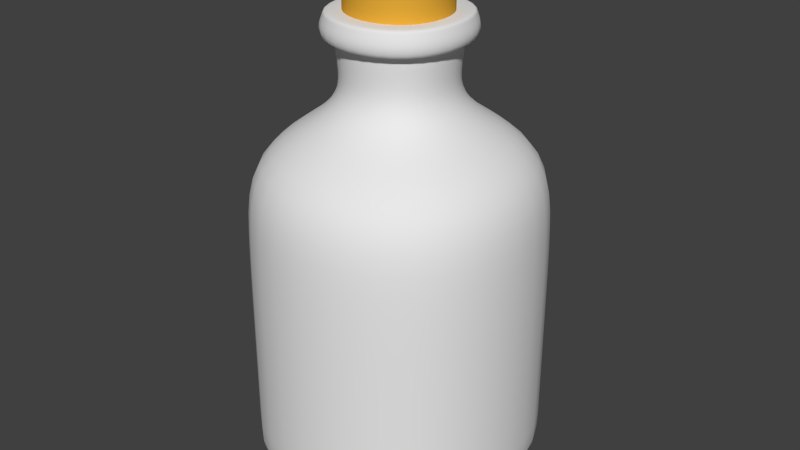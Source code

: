 # Source: TomatoJuice.blend  (saved by Blender 2.74.0; exported with 4.5.12 LTS)
import bpy
from mathutils import Matrix  # noqa: F401  (used for matrix-valued properties, if any)

bpy.ops.wm.read_factory_settings(use_empty=True)
scene = bpy.context.scene
scene.name = 'Scene'

# ---- collections
col_collection_1 = bpy.data.collections.new('Collection 1'); scene.collection.children.link(col_collection_1)

# ---- materials (node trees are filled in below, after node groups)
mat_bottle = bpy.data.materials.new('Bottle')
mat_bottle.alpha_threshold = 0.0
mat_bottle.use_transparent_shadow = False
mat_bottle.roughness = 0.5
mat_bottle.line_color = (0.0, 0.0, 0.0, 1.0)
mat_juice = bpy.data.materials.new('Juice')
mat_juice.alpha_threshold = 0.0
mat_juice.use_transparent_shadow = False
mat_juice.diffuse_color = (0.8, 0.04819, 0.0, 1.0)
mat_juice.roughness = 0.5
mat_juice.line_color = (0.0, 0.0, 0.0, 1.0)
mat_cork = bpy.data.materials.new('Cork')
mat_cork.alpha_threshold = 0.0
mat_cork.use_transparent_shadow = False
mat_cork.diffuse_color = (0.8, 0.4133, 0.04057, 1.0)
mat_cork.roughness = 0.5
mat_cork.line_color = (0.0, 0.0, 0.0, 1.0)

# ---- material node trees

# ---- world
world_world = bpy.data.worlds.new('World'); scene.world = world_world
world_world.color = (0.05088, 0.05088, 0.05088)
world_world.use_sun_shadow = False
world_world.sun_shadow_jitter_overblur = 0.0
world_world.cycles.sampling_method = 'MANUAL'
world_world.cycles.sample_map_resolution = 256

# ---- meshes
me_cube = bpy.data.meshes.new('Cube')
me_cube.from_pydata([(-0.3529, -0.3451, 2.335), (-0.3529, 0.3206, 2.335), (0.3529, 0.3206, 2.335), (0.3529, -0.3451, 2.335), (-0.3529, -0.3451, 2.97), (-0.3529, 0.3206, 2.97), (0.3529, 0.3206, 2.97), (0.3529, -0.3451, 2.97), (2.384e-07, 0.4566, 2.97), (2.384e-07, 0.4566, 2.335), (2.384e-07, -0.4812, 2.97), (2.384e-07, -0.4812, 2.335), (2.384e-07, -0.01227, 2.97), (2.384e-07, -0.01227, 2.335), (0.4689, -0.01227, 2.335), (0.4689, -0.01227, 2.97), (-0.4689, -0.01227, 2.335), (-0.4689, -0.01227, 2.97), (-0.3529, 0.3206, 2.653), (-0.3529, -0.3451, 2.653), (0.3529, 0.3206, 2.653), (0.3529, -0.3451, 2.653), (2.384e-07, 0.4566, 2.653), (2.384e-07, -0.4812, 2.653), (0.4689, -0.01227, 2.653), (-0.4689, -0.01227, 2.653), (-0.3529, 0.3206, 2.471), (0.3529, 0.3206, 2.471), (0.3529, -0.3451, 2.471), (2.384e-07, 0.4566, 2.471), (-0.4689, -0.01227, 2.872), (0.4689, -0.01227, 2.872), (2.384e-07, -0.4812, 2.872), (2.384e-07, 0.4566, 2.872), (0.3529, -0.3451, 2.872), (0.3529, 0.3206, 2.872), (-0.3529, 0.3206, 2.872), (-0.3529, -0.3451, 2.872), (2.384e-07, -0.4812, 2.471), (0.4689, -0.01227, 2.471), (-0.4689, -0.01227, 2.471), (-0.3529, -0.3451, 2.471), (-1.0, -1.0, -1.307), (-1.0, 1.0, -1.307), (1.0, 1.0, -1.307), (1.0, -1.0, -1.307), (-0.5219, -0.5218, 1.809), (-0.9666, -0.9666, 1.491), (-0.9666, 0.9667, 1.491), (0.9666, 0.9667, 1.491), (0.9666, -0.9666, 1.491), (0.0, 1.351, -1.307), (0.0, 1.306, 1.491), (0.0, -1.352, -1.307), (0.0, -1.307, 1.491), (0.0, 0.0, -1.307), (1.301, 0.0, -1.307), (1.257, 4.676e-05, 1.491), (-1.301, 0.0, -1.307), (-1.257, 4.676e-05, 1.491), (-1.0, 1.0, -1.183), (-1.0, -1.0, -1.183), (1.0, 1.0, -1.183), (1.0, -1.0, -1.183), (0.0, 1.351, -1.183), (0.0, -1.352, -1.183), (1.301, 0.0, -1.183), (-1.301, 0.0, -1.183), (-1.0, -1.0, 0.1819), (-1.0, 1.0, 0.1819), (1.0, 1.0, 0.1819), (1.0, -1.0, 0.1819), (0.0, 1.351, 0.1819), (0.0, -1.352, 0.1819), (1.301, 0.0, 0.1819), (-1.301, 0.0, 0.1819), (3.906e-10, -0.7061, 1.809), (0.6789, 3.499e-05, 1.809), (-0.6789, 3.499e-05, 1.809), (-0.3928, -0.3929, 2.004), (-1.301, 0.0, 0.8643), (1.301, 0.0, 0.8643), (0.0, -1.352, 0.8643), (0.0, 1.351, 0.8643), (1.588e-10, -0.5318, 2.004), (0.511, -0.0001478, 2.004), (-0.511, -0.0001478, 2.004), (-0.3928, 0.3926, 2.004), (1.0, -1.0, 0.8643), (1.0, 1.0, 0.8643), (-1.0, 1.0, 0.8643), (-1.0, -1.0, 0.8643), (-0.5219, 0.5219, 1.809), (0.5219, 0.5219, 1.809), (0.5219, -0.5218, 1.809), (3.906e-10, 0.7046, 1.809), (1.588e-10, 0.53, 2.004), (0.3928, -0.3929, 2.004), (0.3928, 0.3926, 2.004), (-0.3783, -0.3783, 2.172), (0.0, -0.5121, 2.172), (0.4921, -9.435e-05, 2.172), (-0.4921, -9.435e-05, 2.172), (-0.3783, 0.3782, 2.172), (0.0, 0.5104, 2.172), (0.3783, -0.3783, 2.172), (0.3783, 0.3782, 2.172), (-0.4047, -0.4047, 2.392), (0.0, -0.5477, 2.392), (0.5265, -8.774e-08, 2.392), (-0.5265, -8.774e-08, 2.392), (-0.4047, 0.4047, 2.392), (0.0, 0.5464, 2.392), (0.4047, -0.4047, 2.392), (0.4047, 0.4047, 2.392), (0.4047, 0.4047, 2.516), (0.5265, -8.774e-08, 2.516), (-0.4047, 0.4047, 2.516), (0.0, 0.5464, 2.516), (0.0, -0.5477, 2.516), (-0.4047, -0.4047, 2.516), (-0.5265, -8.774e-08, 2.516), (0.4047, -0.4047, 2.516), (-0.9007, -0.8958, -1.196), (-0.9007, 0.8958, -1.196), (0.9007, 0.8958, -1.196), (0.9007, -0.8958, -1.196), (-0.4185, -0.4126, 1.648), (-0.8434, -0.8367, 1.343), (-0.8434, 0.8368, 1.343), (0.8434, 0.8368, 1.343), (0.8434, -0.8367, 1.343), (0.0, 1.202, -1.187), (-1.192e-09, 1.107, 1.348), (0.0, -1.204, -1.187), (0.0, -1.109, 1.348), (0.0, 0.0, -1.125), (1.162, 0.0, -1.189), (1.076, 4.676e-05, 1.346), (-1.162, 0.0, -1.189), (-1.076, 4.676e-05, 1.346), (-0.8745, 0.8683, -1.183), (-0.8745, -0.8683, -1.183), (0.8745, 0.8683, -1.183), (0.8745, -0.8683, -1.183), (0.0, 1.154, -1.183), (0.0, -1.155, -1.183), (1.119, 0.0, -1.183), (-1.119, 0.0, -1.183), (-0.8745, -0.8683, 0.1819), (-0.8745, 0.8683, 0.1819), (0.8745, 0.8683, 0.1819), (0.8745, -0.8683, 0.1819), (0.0, 1.154, 0.1819), (0.0, -1.155, 0.1819), (1.119, 0.0, 0.1819), (-1.119, 0.0, 0.1819), (3.906e-10, -0.5296, 1.661), (0.5193, 3.499e-05, 1.658), (-0.5193, 3.499e-05, 1.658), (-0.2528, -0.2452, 1.941), (-1.124, 0.0, 0.8228), (1.124, 0.0, 0.8228), (0.0, -1.16, 0.8239), (0.0, 1.159, 0.8239), (1.588e-10, -0.3088, 1.95), (0.3055, -0.0001478, 1.948), (-0.3055, -0.0001478, 1.948), (-0.2528, 0.2449, 1.941), (0.8779, -0.8722, 0.8212), (0.8779, 0.8722, 0.8212), (-0.8779, 0.8722, 0.8212), (-0.8779, -0.8722, 0.8212), (-0.4185, 0.4126, 1.648), (0.4185, 0.4126, 1.648), (0.4185, -0.4126, 1.648), (3.906e-10, 0.528, 1.661), (1.588e-10, 0.307, 1.95), (0.2528, -0.2452, 1.941), (0.2528, 0.2642, 1.941), (-0.2434, -0.2364, 2.218), (0.0, -0.2987, 2.212), (0.2953, -9.435e-05, 2.214), (-0.2953, -9.435e-05, 2.214), (-0.2434, 0.2362, 2.218), (0.0, 0.297, 2.212), (0.2434, -0.2364, 2.218), (0.2434, 0.2548, 2.218), (-0.2812, -0.2754, 2.425), (0.0, -0.3537, 2.423), (0.3474, -9.151e-08, 2.424), (-0.3474, -9.151e-08, 2.424), (-0.2812, 0.2754, 2.425), (0.0, 0.3523, 2.423), (0.2812, -0.2754, 2.425), (0.2812, 0.2754, 2.425), (-0.2793, -0.2731, 2.64), (0.0, -0.3509, 2.64), (0.3446, -9.134e-08, 2.64), (-0.3446, -9.134e-08, 2.64), (-0.2793, 0.2731, 2.64), (0.0, 0.3496, 2.64), (0.2793, -0.2731, 2.64), (0.2793, 0.2731, 2.64), (0.2793, 0.2731, 2.516), (0.3446, -9.134e-08, 2.516), (-0.2793, 0.2731, 2.516), (0.0, 0.3496, 2.516), (0.0, -0.3509, 2.516), (-0.2793, -0.2731, 2.516), (-0.3446, -9.134e-08, 2.516), (0.2793, -0.2731, 2.516), (-0.4676, -0.4676, 2.679), (0.0, -0.6327, 2.679), (0.6083, -8.381e-08, 2.679), (-0.6083, -8.381e-08, 2.679), (-0.4676, 0.4676, 2.679), (0.0, 0.6314, 2.679), (0.4676, -0.4676, 2.679), (0.4676, 0.4676, 2.679), (0.4676, 0.4676, 2.437), (0.6083, -8.381e-08, 2.437), (-0.4676, 0.4676, 2.437), (0.0, 0.6314, 2.437), (0.0, -0.6327, 2.437), (-0.4676, -0.4676, 2.437), (-0.6083, -8.381e-08, 2.437), (0.4676, -0.4676, 2.437), (-0.3226, -0.3155, 2.679), (0.0, -0.4053, 2.679), (0.3982, -8.798e-08, 2.679), (-0.3982, -8.798e-08, 2.679), (-0.3226, 0.3155, 2.679), (0.0, 0.404, 2.679), (0.3226, -0.3155, 2.679), (0.3226, 0.3155, 2.679), (0.2793, 0.2731, 2.64), (0.2793, -0.2731, 2.64), (0.3446, -9.134e-08, 2.64), (0.0, 0.3496, 2.64), (-0.2793, 0.2731, 2.64), (0.0, -0.3509, 2.64), (-0.3446, -9.134e-08, 2.64), (-0.2793, -0.2731, 2.64), (0.4676, 0.4676, 2.657), (-0.4676, 0.4676, 2.657), (0.0, -0.6327, 2.657), (0.6083, -8.381e-08, 2.657), (0.0, 0.6314, 2.657), (-0.4676, -0.4676, 2.657), (-0.6083, -8.381e-08, 2.657), (0.4676, -0.4676, 2.657), (0.6595, 1.398e-05, 2.543), (4.79e-10, -0.6859, 2.543), (-0.507, 0.507, 2.543), (0.507, 0.507, 2.543), (0.507, -0.5069, 2.543), (-0.6595, 1.398e-05, 2.543), (-0.507, -0.5069, 2.543), (4.79e-10, 0.6845, 2.543)], [], [(40, 26, 1, 16), (29, 27, 2, 9), (39, 28, 3, 14), (38, 41, 0, 11), (13, 9, 2, 14), (12, 8, 5, 17), (26, 29, 9, 1), (28, 38, 11, 3), (16, 1, 9, 13), (15, 6, 8, 12), (10, 12, 17, 4), (7, 15, 12, 10), (27, 39, 14, 2), (0, 16, 13, 11), (11, 13, 14, 3), (41, 40, 16, 0), (30, 36, 18, 25), (33, 35, 20, 22), (31, 34, 21, 24), (32, 37, 19, 23), (36, 33, 22, 18), (34, 32, 23, 21), (35, 31, 24, 20), (37, 30, 25, 19), (6, 15, 31, 35), (4, 17, 30, 37), (24, 21, 28, 39), (8, 6, 35, 33), (10, 4, 37, 32), (23, 19, 41, 38), (7, 10, 32, 34), (17, 5, 36, 30), (5, 8, 33, 36), (25, 18, 26, 40), (21, 23, 38, 28), (15, 7, 34, 31), (19, 25, 40, 41), (20, 24, 39, 27), (22, 20, 27, 29), (18, 22, 29, 26), (67, 60, 43, 58), (64, 62, 44, 51), (66, 63, 45, 56), (65, 61, 42, 53), (55, 51, 44, 56), (59, 47, 46, 78), (60, 64, 51, 43), (63, 65, 53, 45), (58, 43, 51, 55), (52, 48, 92, 95), (47, 54, 76, 46), (50, 57, 77, 94), (62, 66, 56, 44), (42, 58, 55, 53), (53, 55, 56, 45), (61, 67, 58, 42), (75, 69, 60, 67), (72, 70, 62, 64), (74, 71, 63, 66), (73, 68, 61, 65), (69, 72, 64, 60), (71, 73, 65, 63), (70, 74, 66, 62), (68, 75, 67, 61), (80, 90, 69, 75), (83, 89, 70, 72), (81, 88, 71, 74), (82, 91, 68, 73), (90, 83, 72, 69), (88, 82, 73, 71), (89, 81, 74, 70), (91, 80, 75, 68), (95, 92, 87, 96), (94, 77, 85, 97), (78, 46, 79, 86), (83, 90, 48, 52), (90, 80, 59, 48), (81, 89, 49, 57), (88, 81, 57, 50), (76, 94, 97, 84), (49, 52, 95, 93), (80, 91, 47, 59), (91, 82, 54, 47), (93, 95, 96, 98), (82, 88, 50, 54), (89, 83, 52, 49), (54, 50, 94, 76), (77, 93, 98, 85), (92, 78, 86, 87), (57, 49, 93, 77), (48, 59, 78, 92), (46, 76, 84, 79), (84, 97, 105, 100), (98, 96, 104, 106), (97, 85, 101, 105), (85, 98, 106, 101), (96, 87, 103, 104), (87, 86, 102, 103), (86, 79, 99, 102), (79, 84, 100, 99), (106, 104, 112, 114), (102, 99, 107, 110), (105, 101, 109, 113), (100, 105, 113, 108), (103, 102, 110, 111), (101, 106, 114, 109), (104, 103, 111, 112), (99, 100, 108, 107), (116, 221, 227, 122), (241, 229, 234, 237), (120, 225, 226, 121), (238, 230, 235, 236), (118, 223, 220, 115), (236, 235, 233, 239), (119, 224, 225, 120), (237, 234, 230, 238), (109, 114, 115, 116), (112, 111, 117, 118), (107, 108, 119, 120), (114, 112, 118, 115), (110, 107, 120, 121), (113, 109, 116, 122), (108, 113, 122, 119), (111, 110, 121, 117), (148, 141, 124, 139), (145, 143, 125, 132), (147, 144, 126, 137), (146, 142, 123, 134), (136, 132, 125, 137), (140, 128, 127, 159), (141, 145, 132, 124), (144, 146, 134, 126), (139, 124, 132, 136), (133, 129, 173, 176), (128, 135, 157, 127), (131, 138, 158, 175), (143, 147, 137, 125), (123, 139, 136, 134), (134, 136, 137, 126), (142, 148, 139, 123), (156, 150, 141, 148), (153, 151, 143, 145), (155, 152, 144, 147), (154, 149, 142, 146), (150, 153, 145, 141), (152, 154, 146, 144), (151, 155, 147, 143), (149, 156, 148, 142), (161, 171, 150, 156), (164, 170, 151, 153), (162, 169, 152, 155), (163, 172, 149, 154), (171, 164, 153, 150), (169, 163, 154, 152), (170, 162, 155, 151), (172, 161, 156, 149), (176, 173, 168, 177), (175, 158, 166, 178), (159, 127, 160, 167), (164, 171, 129, 133), (171, 161, 140, 129), (162, 170, 130, 138), (169, 162, 138, 131), (157, 175, 178, 165), (130, 133, 176, 174), (161, 172, 128, 140), (172, 163, 135, 128), (174, 176, 177, 179), (163, 169, 131, 135), (170, 164, 133, 130), (135, 131, 175, 157), (158, 174, 179, 166), (173, 159, 167, 168), (138, 130, 174, 158), (129, 140, 159, 173), (127, 157, 165, 160), (165, 178, 186, 181), (179, 177, 185, 187), (178, 166, 182, 186), (166, 179, 187, 182), (177, 168, 184, 185), (168, 167, 183, 184), (167, 160, 180, 183), (160, 165, 181, 180), (187, 185, 193, 195), (183, 180, 188, 191), (186, 182, 190, 194), (181, 186, 194, 189), (184, 183, 191, 192), (182, 187, 195, 190), (185, 184, 192, 193), (180, 181, 189, 188), (205, 204, 203, 198), (207, 206, 200, 201), (209, 208, 197, 196), (204, 207, 201, 203), (210, 209, 196, 199), (211, 205, 198, 202), (208, 211, 202, 197), (206, 210, 199, 200), (190, 195, 204, 205), (193, 192, 206, 207), (188, 189, 208, 209), (195, 193, 207, 204), (191, 188, 209, 210), (194, 190, 205, 211), (189, 194, 211, 208), (192, 191, 210, 206), (117, 222, 223, 118), (240, 232, 231, 242), (121, 226, 222, 117), (239, 233, 232, 240), (115, 220, 221, 116), (243, 228, 229, 241), (122, 227, 224, 119), (242, 231, 228, 243), (247, 244, 219, 214), (248, 245, 216, 217), (249, 246, 213, 212), (244, 248, 217, 219), (250, 249, 212, 215), (251, 247, 214, 218), (246, 251, 218, 213), (245, 250, 215, 216), (229, 213, 218, 234), (232, 216, 215, 231), (230, 214, 219, 235), (233, 217, 216, 232), (228, 212, 213, 229), (235, 219, 217, 233), (231, 215, 212, 228), (234, 218, 214, 230), (197, 202, 237, 241), (198, 203, 236, 238), (203, 201, 239, 236), (202, 198, 238, 237), (200, 199, 242, 240), (201, 200, 240, 239), (196, 197, 241, 243), (199, 196, 243, 242), (252, 255, 244, 247), (259, 254, 245, 248), (258, 253, 246, 249), (255, 259, 248, 244), (257, 258, 249, 250), (256, 252, 247, 251), (253, 256, 251, 246), (254, 257, 250, 245), (221, 220, 255, 252), (224, 227, 256, 253), (225, 224, 253, 258), (223, 222, 254, 259), (227, 221, 252, 256), (222, 226, 257, 254), (226, 225, 258, 257), (220, 223, 259, 255)])
me_cube.polygons.foreach_set('use_smooth', [True] * 256)
me_cube.polygons.foreach_set('material_index', [2, 2, 2, 2, 2, 2, 2, 2, 2, 2, 2, 2, 2, 2, 2, 2, 2, 2, 2, 2, 2, 2, 2, 2, 2, 2, 2, 2, 2, 2, 2, 2, 2, 2, 2, 2, 2, 2, 2, 2, 0, 0, 0, 0, 0, 0, 0, 0, 0, 0, 0, 0, 0, 0, 0, 0, 0, 0, 0, 0, 0, 0, 0, 0, 0, 0, 0, 0, 0, 0, 0, 0, 0, 0, 0, 0, 0, 0, 0, 0, 0, 0, 0, 0, 0, 0, 0, 0, 0, 0, 0, 0, 0, 0, 0, 0, 0, 0, 0, 0, 0, 0, 0, 0, 0, 0, 0, 0, 0, 0, 0, 0, 0, 0, 0, 0, 0, 0, 0, 0, 0, 0, 0, 0, 1, 1, 1, 1, 0, 0, 1, 1, 0, 0, 0, 0, 1, 0, 0, 1, 1, 1, 1, 1, 1, 1, 1, 1, 1, 1, 1, 1, 1, 1, 1, 1, 0, 0, 0, 1, 1, 1, 1, 0, 0, 1, 1, 0, 1, 1, 0, 0, 0, 0, 0, 0, 0, 0, 0, 0, 0, 0, 0, 0, 0, 0, 0, 0, 0, 0, 0, 0, 0, 0, 0, 0, 0, 0, 0, 0, 0, 0, 0, 0, 0, 0, 0, 0, 0, 0, 0, 0, 0, 0, 0, 0, 0, 0, 0, 0, 0, 0, 0, 0, 0, 0, 0, 0, 0, 0, 0, 0, 0, 0, 0, 0, 0, 0, 0, 0, 0, 0, 0, 0, 0, 0, 0, 0, 0, 0, 0, 0, 0, 0, 0, 0])
me_cube.materials.append(mat_bottle)
me_cube.materials.append(mat_juice)
me_cube.materials.append(mat_cork)
me_cube.use_remesh_preserve_volume = False
me_cube.use_remesh_preserve_attributes = False
me_cube.use_mirror_vertex_groups = False
me_cube.update()

# ---- objects
ob_cube = bpy.data.objects.new('Cube', me_cube)

# ---- transforms, parenting, visibility, modifiers, constraints
ob_cube.location = (0.0, 0.0, 0.0)
ob_cube.lineart.crease_threshold = 0.0
_m = ob_cube.modifiers.new('Subsurf', 'SUBSURF')
_m.uv_smooth = 'PRESERVE_CORNERS'
_m.quality = 2
_m.show_only_control_edges = False

# ---- collection membership
col_collection_1.objects.link(ob_cube)

# ---- scene / render settings (as saved in the file)
scene.frame_start = 1; scene.frame_end = 250; scene.frame_set(1)
scene.render.engine = 'BLENDER_EEVEE_NEXT'
scene.render.image_settings.color_mode = 'RGB'
scene.render.image_settings.compression = 90
scene.render.resolution_percentage = 50
scene.render.dither_intensity = 0.0
scene.render.bake_margin = 2
scene.render.bake_bias = 0.0
scene.cycles.use_denoising = False
scene.cycles.samples = 10
scene.cycles.sampling_pattern = 'TABULATED_SOBOL'
scene.cycles.light_sampling_threshold = 0.0
scene.cycles.use_adaptive_sampling = False
scene.cycles.use_light_tree = False
scene.cycles.blur_glossy = 0.0
scene.cycles.volume_bounces = 1
scene.cycles.pixel_filter_type = 'GAUSSIAN'
scene.cycles.sample_clamp_indirect = 0.0
scene.view_settings.view_transform = 'Standard'
bpy.context.view_layer.update()

# ---- added for rendering (the .blend has no active camera and no usable light): camera, sun
cam_auto = bpy.data.cameras.new('AutoCamera')
cam_auto.lens = 50.0
cam_auto.sensor_width = 36.0
cam_auto.clip_end = 1000.0
ob_auto_camera = bpy.data.objects.new('AutoCamera', cam_auto)
scene.collection.objects.link(ob_auto_camera)
ob_auto_camera.location = (5.26401, -6.31748, 5.04279)
ob_auto_camera.rotation_euler = (1.09748, -7.21219e-08, 0.694738)
scene.camera = ob_auto_camera
light_auto_sun = bpy.data.lights.new('AutoSun', 'SUN')
light_auto_sun.energy = 3.0
light_auto_sun.angle = 0.0523599
ob_auto_sun = bpy.data.objects.new('AutoSun', light_auto_sun)
scene.collection.objects.link(ob_auto_sun)
ob_auto_sun.rotation_euler = (0.872665, 0.174533, 0.523599)
bpy.context.view_layer.update()
